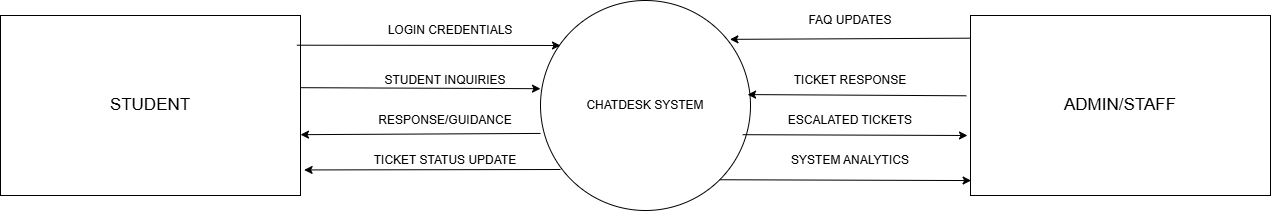

The diagram above was exported from draw.io. Its source (the exported page's mxGraphModel, read from the mxfile embedded in the PNG):
<mxGraphModel dx="2157" dy="852" grid="1" gridSize="10" guides="1" tooltips="1" connect="1" arrows="1" fold="1" page="1" pageScale="1" pageWidth="850" pageHeight="1100" math="0" shadow="0">
  <root>
    <mxCell id="0" />
    <mxCell id="1" parent="0" />
    <mxCell id="vPYSdx1a9S-SvPHs5BSP-1" parent="1" style="rounded=0;whiteSpace=wrap;html=1;" value="&lt;font style=&quot;font-size: 17px;&quot;&gt;STUDENT&lt;/font&gt;" vertex="1">
      <mxGeometry height="180" width="300" x="-210" y="230" as="geometry" />
    </mxCell>
    <mxCell id="vPYSdx1a9S-SvPHs5BSP-2" parent="1" style="ellipse;whiteSpace=wrap;html=1;aspect=fixed;" value="CHATDESK SYSTEM" vertex="1">
      <mxGeometry height="210" width="210" x="330" y="215" as="geometry" />
    </mxCell>
    <mxCell id="vPYSdx1a9S-SvPHs5BSP-5" edge="1" parent="1" source="vPYSdx1a9S-SvPHs5BSP-1" style="rounded=0;orthogonalLoop=1;jettySize=auto;html=1;exitX=0.988;exitY=0.165;exitDx=0;exitDy=0;exitPerimeter=0;">
      <mxGeometry relative="1" as="geometry">
        <mxPoint x="350" y="260" as="targetPoint" />
      </mxGeometry>
    </mxCell>
    <mxCell id="vPYSdx1a9S-SvPHs5BSP-6" parent="1" style="text;html=1;whiteSpace=wrap;strokeColor=none;fillColor=none;align=center;verticalAlign=middle;rounded=0;" value="STUDENT INQUIRIES" vertex="1">
      <mxGeometry height="30" width="150" x="160" y="280" as="geometry" />
    </mxCell>
    <mxCell id="vPYSdx1a9S-SvPHs5BSP-9" parent="1" style="text;html=1;whiteSpace=wrap;strokeColor=none;fillColor=none;align=center;verticalAlign=middle;rounded=0;" value="RESPONSE&lt;span style=&quot;background-color: transparent; color: light-dark(rgb(0, 0, 0), rgb(255, 255, 255));&quot;&gt;/GUIDANCE&lt;/span&gt;" vertex="1">
      <mxGeometry height="30" width="60" x="205" y="320" as="geometry" />
    </mxCell>
    <mxCell id="vPYSdx1a9S-SvPHs5BSP-16" parent="1" style="text;html=1;whiteSpace=wrap;strokeColor=none;fillColor=none;align=center;verticalAlign=middle;rounded=0;" value="LOGIN CREDENTIALS" vertex="1">
      <mxGeometry height="30" width="160" x="160" y="230" as="geometry" />
    </mxCell>
    <mxCell id="vPYSdx1a9S-SvPHs5BSP-19" parent="1" style="text;html=1;whiteSpace=wrap;strokeColor=none;fillColor=none;align=center;verticalAlign=middle;rounded=0;" value="TICKET STATUS UPDATE" vertex="1">
      <mxGeometry height="30" width="160" x="155" y="360" as="geometry" />
    </mxCell>
    <mxCell id="vPYSdx1a9S-SvPHs5BSP-22" edge="1" parent="1" source="vPYSdx1a9S-SvPHs5BSP-1" style="rounded=0;orthogonalLoop=1;jettySize=auto;html=1;exitX=1;exitY=0.401;exitDx=0;exitDy=0;exitPerimeter=0;entryX=0;entryY=0.42;entryDx=0;entryDy=0;entryPerimeter=0;" target="vPYSdx1a9S-SvPHs5BSP-2">
      <mxGeometry relative="1" as="geometry">
        <mxPoint x="170" y="340" as="sourcePoint" />
        <mxPoint x="300" y="310" as="targetPoint" />
      </mxGeometry>
    </mxCell>
    <mxCell id="vPYSdx1a9S-SvPHs5BSP-23" edge="1" parent="1" source="vPYSdx1a9S-SvPHs5BSP-2" style="rounded=0;orthogonalLoop=1;jettySize=auto;html=1;entryX=1;entryY=0.662;entryDx=0;entryDy=0;entryPerimeter=0;exitX=0;exitY=0.633;exitDx=0;exitDy=0;exitPerimeter=0;" target="vPYSdx1a9S-SvPHs5BSP-1">
      <mxGeometry relative="1" as="geometry">
        <mxPoint x="330" y="349" as="sourcePoint" />
        <mxPoint x="424" y="450" as="targetPoint" />
      </mxGeometry>
    </mxCell>
    <mxCell id="vPYSdx1a9S-SvPHs5BSP-24" edge="1" parent="1" style="rounded=0;orthogonalLoop=1;jettySize=auto;html=1;entryX=1.012;entryY=0.858;entryDx=0;entryDy=0;entryPerimeter=0;" target="vPYSdx1a9S-SvPHs5BSP-1">
      <mxGeometry relative="1" as="geometry">
        <mxPoint x="350" y="384" as="sourcePoint" />
        <mxPoint x="454" y="430" as="targetPoint" />
      </mxGeometry>
    </mxCell>
    <mxCell id="vPYSdx1a9S-SvPHs5BSP-25" parent="1" style="rounded=0;whiteSpace=wrap;html=1;" value="&lt;font style=&quot;font-size: 17px;&quot;&gt;ADMIN/STAFF&lt;/font&gt;" vertex="1">
      <mxGeometry height="180" width="300" x="760" y="230" as="geometry" />
    </mxCell>
    <mxCell id="vPYSdx1a9S-SvPHs5BSP-27" edge="1" parent="1" source="vPYSdx1a9S-SvPHs5BSP-25" style="rounded=0;orthogonalLoop=1;jettySize=auto;html=1;exitX=-0.002;exitY=0.126;exitDx=0;exitDy=0;exitPerimeter=0;entryX=0.902;entryY=0.185;entryDx=0;entryDy=0;entryPerimeter=0;" target="vPYSdx1a9S-SvPHs5BSP-2">
      <mxGeometry relative="1" as="geometry">
        <mxPoint x="350" y="530" as="sourcePoint" />
        <mxPoint x="590" y="531" as="targetPoint" />
      </mxGeometry>
    </mxCell>
    <mxCell id="vPYSdx1a9S-SvPHs5BSP-29" parent="1" style="text;html=1;whiteSpace=wrap;strokeColor=none;fillColor=none;align=center;verticalAlign=middle;rounded=0;" value="FAQ UPDATES" vertex="1">
      <mxGeometry height="30" width="160" x="560" y="220" as="geometry" />
    </mxCell>
    <mxCell id="vPYSdx1a9S-SvPHs5BSP-30" edge="1" parent="1" source="vPYSdx1a9S-SvPHs5BSP-25" style="rounded=0;orthogonalLoop=1;jettySize=auto;html=1;exitX=-0.014;exitY=0.446;exitDx=0;exitDy=0;exitPerimeter=0;entryX=0.986;entryY=0.448;entryDx=0;entryDy=0;entryPerimeter=0;" target="vPYSdx1a9S-SvPHs5BSP-2">
      <mxGeometry relative="1" as="geometry">
        <mxPoint x="560" y="425" as="sourcePoint" />
        <mxPoint x="800" y="426" as="targetPoint" />
      </mxGeometry>
    </mxCell>
    <mxCell id="vPYSdx1a9S-SvPHs5BSP-31" parent="1" style="text;html=1;whiteSpace=wrap;strokeColor=none;fillColor=none;align=center;verticalAlign=middle;rounded=0;" value="TICKET RESPONSE" vertex="1">
      <mxGeometry height="30" width="120" x="580" y="280" as="geometry" />
    </mxCell>
    <mxCell id="vPYSdx1a9S-SvPHs5BSP-32" edge="1" parent="1" source="vPYSdx1a9S-SvPHs5BSP-2" style="rounded=0;orthogonalLoop=1;jettySize=auto;html=1;exitX=0.963;exitY=0.639;exitDx=0;exitDy=0;exitPerimeter=0;">
      <mxGeometry relative="1" as="geometry">
        <mxPoint x="520" y="500" as="sourcePoint" />
        <mxPoint x="757" y="350" as="targetPoint" />
      </mxGeometry>
    </mxCell>
    <mxCell id="vPYSdx1a9S-SvPHs5BSP-33" parent="1" style="text;html=1;whiteSpace=wrap;strokeColor=none;fillColor=none;align=center;verticalAlign=middle;rounded=0;" value="ESCALATED TICKETS" vertex="1">
      <mxGeometry height="30" width="140" x="570" y="320" as="geometry" />
    </mxCell>
    <mxCell id="vPYSdx1a9S-SvPHs5BSP-34" edge="1" parent="1" source="vPYSdx1a9S-SvPHs5BSP-2" style="rounded=0;orthogonalLoop=1;jettySize=auto;html=1;exitX=1;exitY=1;exitDx=0;exitDy=0;entryX=0.002;entryY=0.917;entryDx=0;entryDy=0;entryPerimeter=0;" target="vPYSdx1a9S-SvPHs5BSP-25">
      <mxGeometry relative="1" as="geometry">
        <mxPoint x="480" y="480" as="sourcePoint" />
        <mxPoint x="720" y="481" as="targetPoint" />
      </mxGeometry>
    </mxCell>
    <mxCell id="vPYSdx1a9S-SvPHs5BSP-35" parent="1" style="text;html=1;whiteSpace=wrap;strokeColor=none;fillColor=none;align=center;verticalAlign=middle;rounded=0;" value="SYSTEM ANALYTICS" vertex="1">
      <mxGeometry height="30" width="150" x="565" y="360" as="geometry" />
    </mxCell>
  </root>
</mxGraphModel>